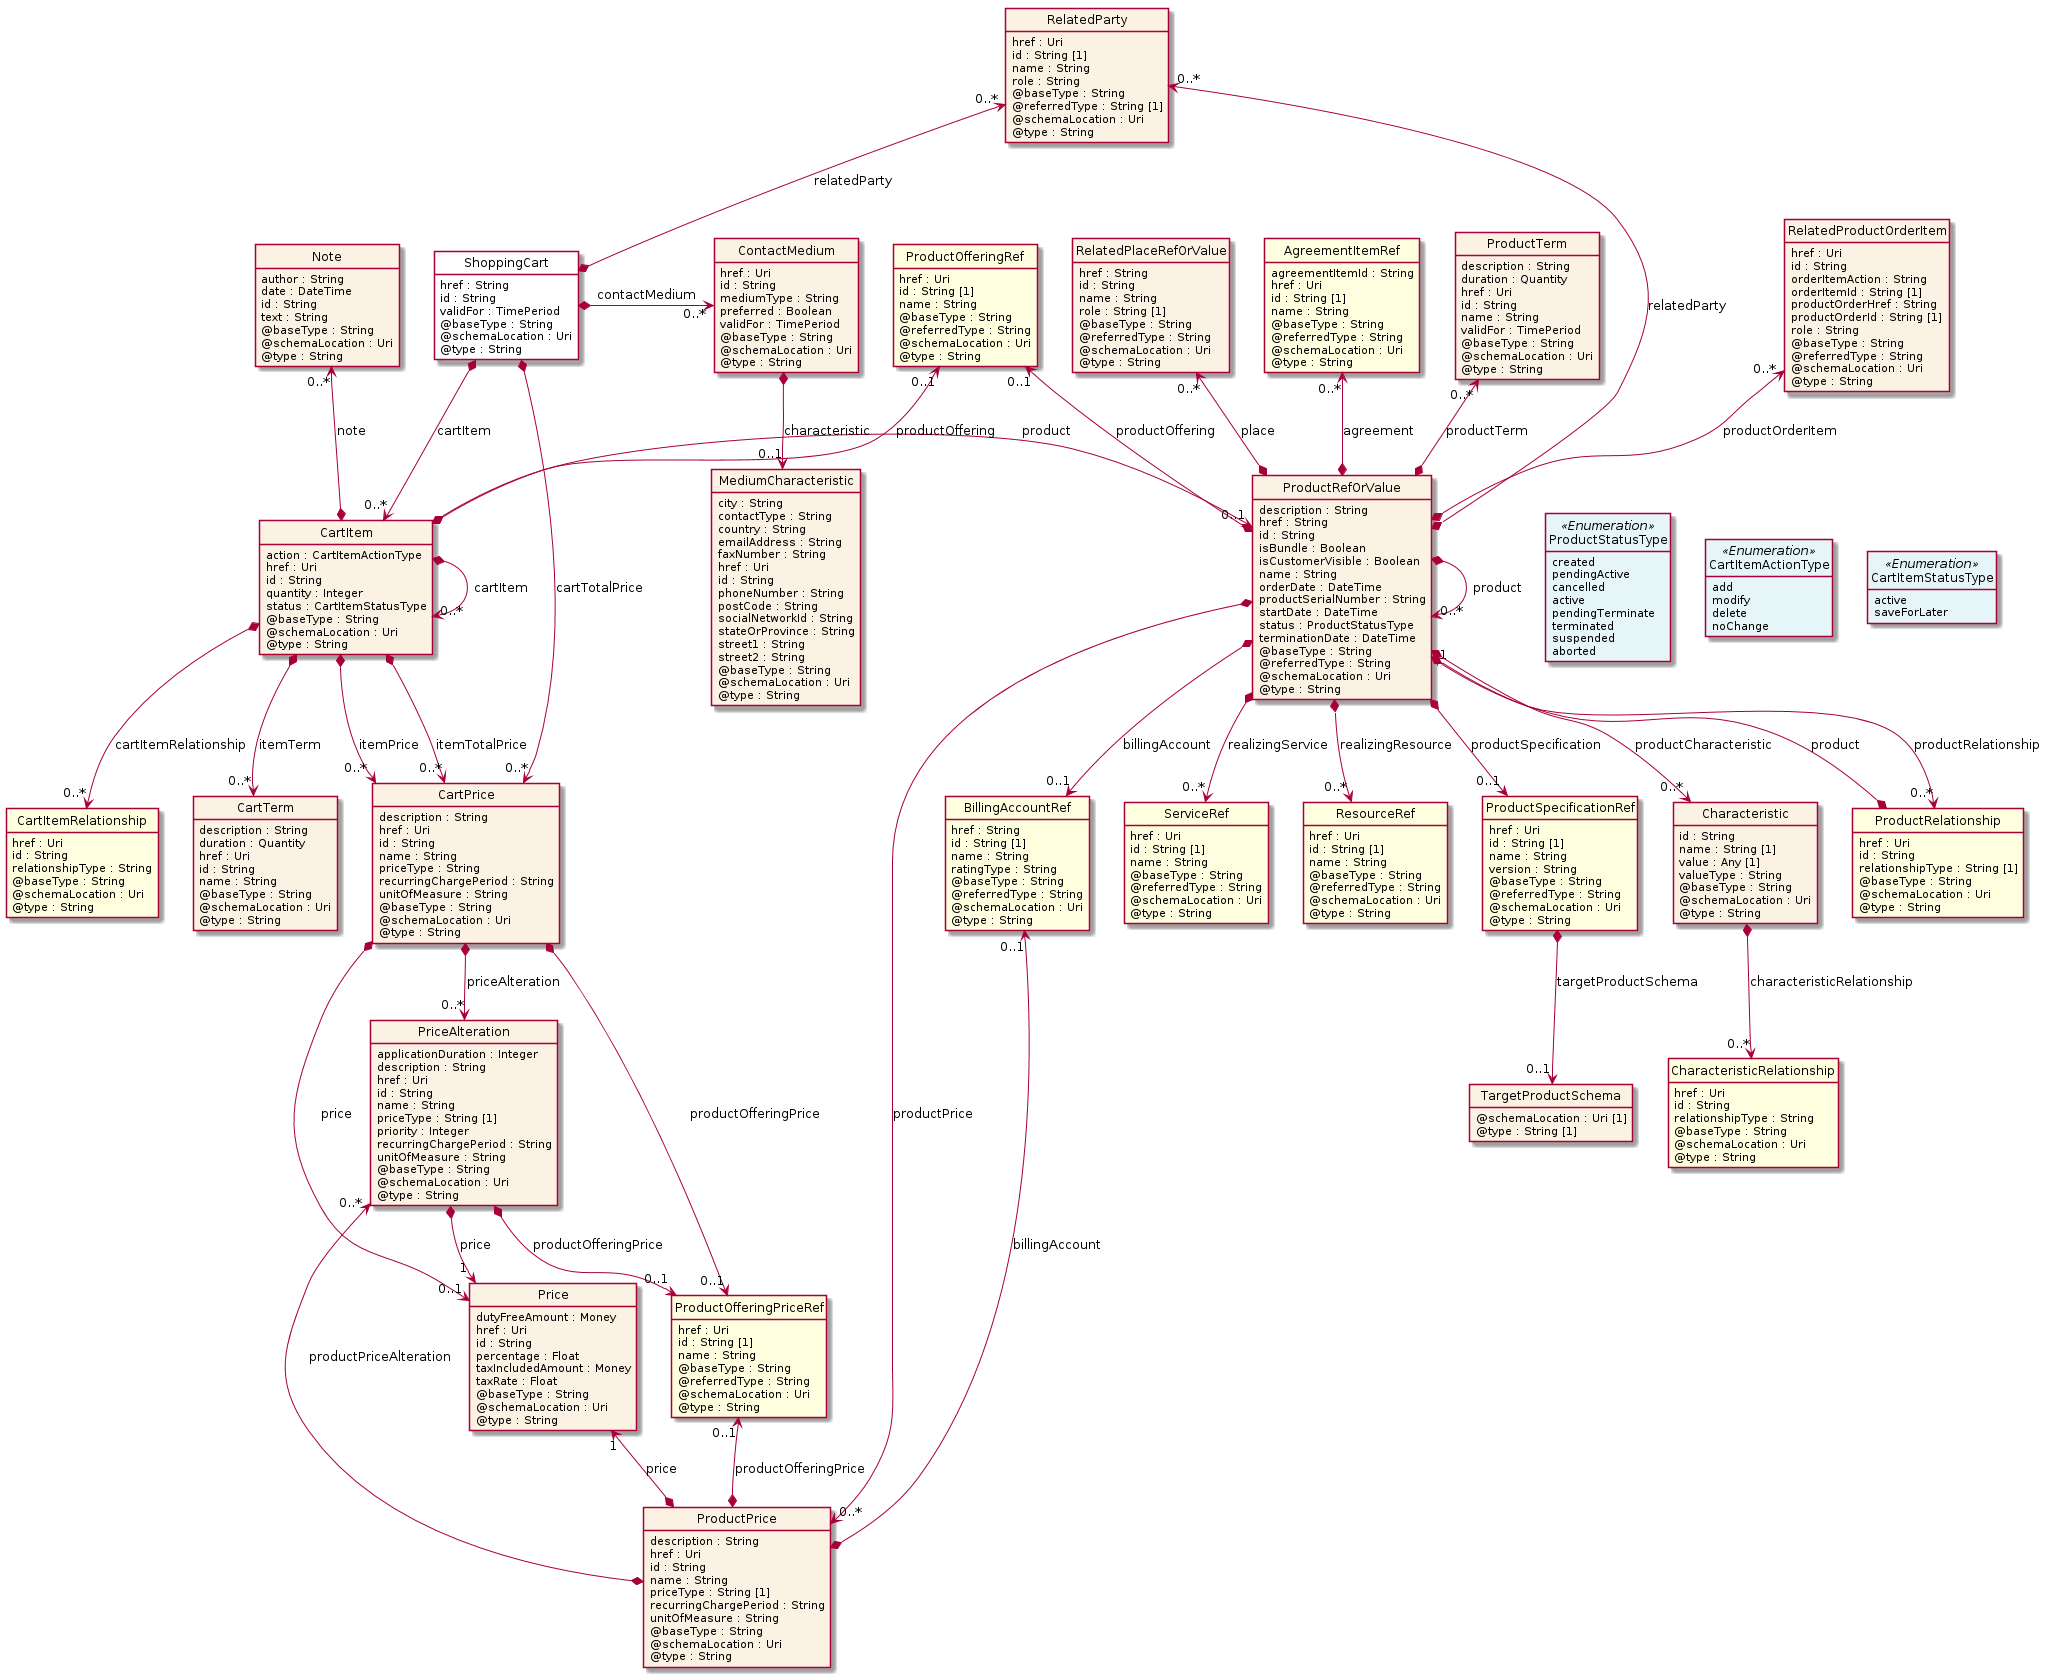

The diagram above was rendered by PlantUML. Its source (embedded in the PNG):
@startuml
hide circle
hide methods
hide stereotype
show <<Enumeration>> stereotype
skinparam class {
   BackgroundColor<<Enumeration>> #E6F5F7
   BackgroundColor<<Ref>> #FFFFE0
   BackgroundColor<<Pivot>> #FFFFFFF
   BackgroundColor<<SimpleType>> #E2F0DA
   BackgroundColor #FCF2E3
}

class ShoppingCart <<Pivot>> {
    href : String
    id : String
    validFor : TimePeriod
    @baseType : String
    @schemaLocation : Uri
    @type : String
}

class ContactMedium  {
    href : Uri
    id : String
    mediumType : String
    preferred : Boolean
    validFor : TimePeriod
    @baseType : String
    @schemaLocation : Uri
    @type : String
}

class MediumCharacteristic  {
    city : String
    contactType : String
    country : String
    emailAddress : String
    faxNumber : String
    href : Uri
    id : String
    phoneNumber : String
    postCode : String
    socialNetworkId : String
    stateOrProvince : String
    street1 : String
    street2 : String
    @baseType : String
    @schemaLocation : Uri
    @type : String
}

class CartPrice  {
    description : String
    href : Uri
    id : String
    name : String
    priceType : String
    recurringChargePeriod : String
    unitOfMeasure : String
    @baseType : String
    @schemaLocation : Uri
    @type : String
}

class ProductOfferingPriceRef  <<Ref>> {
    href : Uri
    id : String [1]
    name : String
    @baseType : String
    @referredType : String
    @schemaLocation : Uri
    @type : String
}

class PriceAlteration  {
    applicationDuration : Integer
    description : String
    href : Uri
    id : String
    name : String
    priceType : String [1]
    priority : Integer
    recurringChargePeriod : String
    unitOfMeasure : String
    @baseType : String
    @schemaLocation : Uri
    @type : String
}

class Price  {
    dutyFreeAmount : Money
    href : Uri
    id : String
    percentage : Float
    taxIncludedAmount : Money
    taxRate : Float
    @baseType : String
    @schemaLocation : Uri
    @type : String
}

class RelatedParty  {
    href : Uri
    id : String [1]
    name : String
    role : String
    @baseType : String
    @referredType : String [1]
    @schemaLocation : Uri
    @type : String
}

class CartItem  {
    action : CartItemActionType
    href : Uri
    id : String
    quantity : Integer
    status : CartItemStatusType
    @baseType : String
    @schemaLocation : Uri
    @type : String
}

class Note  {
    author : String
    date : DateTime
    id : String
    text : String
    @baseType : String
    @schemaLocation : Uri
    @type : String
}

class ProductRefOrValue  {
    description : String
    href : String
    id : String
    isBundle : Boolean
    isCustomerVisible : Boolean
    name : String
    orderDate : DateTime
    productSerialNumber : String
    startDate : DateTime
    status : ProductStatusType
    terminationDate : DateTime
    @baseType : String
    @referredType : String
    @schemaLocation : Uri
    @type : String
}

class ProductSpecificationRef  <<Ref>> {
    href : Uri
    id : String [1]
    name : String
    version : String
    @baseType : String
    @referredType : String
    @schemaLocation : Uri
    @type : String
}

class TargetProductSchema  {
    @schemaLocation : Uri [1]
    @type : String [1]
}

class Characteristic  {
    id : String
    name : String [1]
    value : Any [1]
    valueType : String
    @baseType : String
    @schemaLocation : Uri
    @type : String
}

class CharacteristicRelationship  <<Ref>> {
    href : Uri
    id : String
    relationshipType : String
    @baseType : String
    @schemaLocation : Uri
    @type : String
}

class BillingAccountRef  <<Ref>> {
    href : String
    id : String [1]
    name : String
    ratingType : String
    @baseType : String
    @referredType : String
    @schemaLocation : Uri
    @type : String
}

class RelatedProductOrderItem  {
    href : Uri
    id : String
    orderItemAction : String
    orderItemId : String [1]
    productOrderHref : String
    productOrderId : String [1]
    role : String
    @baseType : String
    @referredType : String
    @schemaLocation : Uri
    @type : String
}

class ServiceRef  <<Ref>> {
    href : Uri
    id : String [1]
    name : String
    @baseType : String
    @referredType : String
    @schemaLocation : Uri
    @type : String
}

class ResourceRef  <<Ref>> {
    href : Uri
    id : String [1]
    name : String
    @baseType : String
    @referredType : String
    @schemaLocation : Uri
    @type : String
}

class RelatedPlaceRefOrValue  {
    href : String
    id : String
    name : String
    role : String [1]
    @baseType : String
    @referredType : String
    @schemaLocation : Uri
    @type : String
}

class AgreementItemRef  <<Ref>> {
    agreementItemId : String
    href : Uri
    id : String [1]
    name : String
    @baseType : String
    @referredType : String
    @schemaLocation : Uri
    @type : String
}

class ProductOfferingRef  <<Ref>> {
    href : Uri
    id : String [1]
    name : String
    @baseType : String
    @referredType : String
    @schemaLocation : Uri
    @type : String
}

class ProductTerm  {
    description : String
    duration : Quantity
    href : Uri
    id : String
    name : String
    validFor : TimePeriod
    @baseType : String
    @schemaLocation : Uri
    @type : String
}

class ProductRelationship  <<Ref>> {
    href : Uri
    id : String
    relationshipType : String [1]
    @baseType : String
    @schemaLocation : Uri
    @type : String
}

class ProductPrice  {
    description : String
    href : Uri
    id : String
    name : String
    priceType : String [1]
    recurringChargePeriod : String
    unitOfMeasure : String
    @baseType : String
    @schemaLocation : Uri
    @type : String
}

class ProductStatusType <<Enumeration>> {
    created
    pendingActive
    cancelled
    active
    pendingTerminate
    terminated
    suspended
    aborted
}

class CartTerm  {
    description : String
    duration : Quantity
    href : Uri
    id : String
    name : String
    @baseType : String
    @schemaLocation : Uri
    @type : String
}

class CartItemActionType <<Enumeration>> {
    add
    modify
    delete
    noChange
}

class CartItemRelationship  <<Ref>> {
    href : Uri
    id : String
    relationshipType : String
    @baseType : String
    @schemaLocation : Uri
    @type : String
}

class CartItemStatusType <<Enumeration>> {
    active
    saveForLater
}

RelatedParty "0..*" <--* ShoppingCart : relatedParty

ShoppingCart *-->  "0..*" CartPrice : cartTotalPrice

ShoppingCart *-->  "0..*" CartItem : cartItem

CartPrice *-->  "0..1" ProductOfferingPriceRef : productOfferingPrice

CartPrice *-->  "0..1" Price : price

CartPrice *-->  "0..*" PriceAlteration : priceAlteration

CartItem *-right-> "0..*" CartItem : cartItem

RelatedParty "0..*" <--* ProductRefOrValue : relatedParty

CartItem *-right-> "0..1" ProductRefOrValue : product

ProductRefOrValue -right[hidden]-> CartItemActionType

CartItemActionType -right[hidden]-> CartItemStatusType

ProductOfferingRef "0..1" <--* CartItem : productOffering

CartItem *-->  "0..*" CartPrice : itemTotalPrice

CartItem *-->  "0..*" CartPrice : itemPrice

ProductRefOrValue *-right-> "0..*" ProductRefOrValue : product

ProductOfferingRef "0..1" <--* ProductRefOrValue : productOffering

PriceAlteration "0..*" <-left-* ProductPrice : productPriceAlteration

ProductRefOrValue *-->  "0..*" ProductPrice : productPrice

ProductRefOrValue *-->  "0..1" BillingAccountRef : billingAccount

ProductRefOrValue -right[hidden]-> ProductStatusType

ProductRefOrValue *-->  "0..*" ProductRelationship : productRelationship

PriceAlteration *-->  "0..1" ProductOfferingPriceRef : productOfferingPrice

PriceAlteration *-->  "1" Price : price

ProductRefOrValue "1" <--* ProductRelationship : product

BillingAccountRef "0..1" <--* ProductPrice : billingAccount

ProductOfferingPriceRef "0..1" <--* ProductPrice : productOfferingPrice

Price "1" <--* ProductPrice : price

RelatedPlaceRefOrValue "0..*" <--* ProductRefOrValue : place

AgreementItemRef "0..*" <--* ProductRefOrValue : agreement

ProductTerm "0..*" <--* ProductRefOrValue : productTerm

RelatedProductOrderItem "0..*" <--* ProductRefOrValue : productOrderItem

ProductRefOrValue *-->  "0..*" ServiceRef : realizingService

BillingAccountRef <-left[hidden]- ServiceRef

ProductRefOrValue *-->  "0..*" ResourceRef : realizingResource

ServiceRef <-left[hidden]- ResourceRef

ProductRefOrValue *-->  "0..1" ProductSpecificationRef : productSpecification

ResourceRef <-left[hidden]- ProductSpecificationRef

ProductRefOrValue *-->  "0..*" Characteristic : productCharacteristic

ProductSpecificationRef <-left[hidden]- Characteristic

Note "0..*" <--* CartItem : note

CartItem *-->  "0..*" CartTerm : itemTerm

CartTerm -right[hidden]-> CartPrice

CartItem *-->  "0..*" CartItemRelationship : cartItemRelationship

CartItemRelationship -right[hidden]-> CartTerm

ShoppingCart *-right-> "0..*" ContactMedium : contactMedium

ContactMedium *-->  "0..1" MediumCharacteristic : characteristic

ProductSpecificationRef *-->  "0..1" TargetProductSchema : targetProductSchema

Characteristic *-->  "0..*" CharacteristicRelationship : characteristicRelationship

@enduml